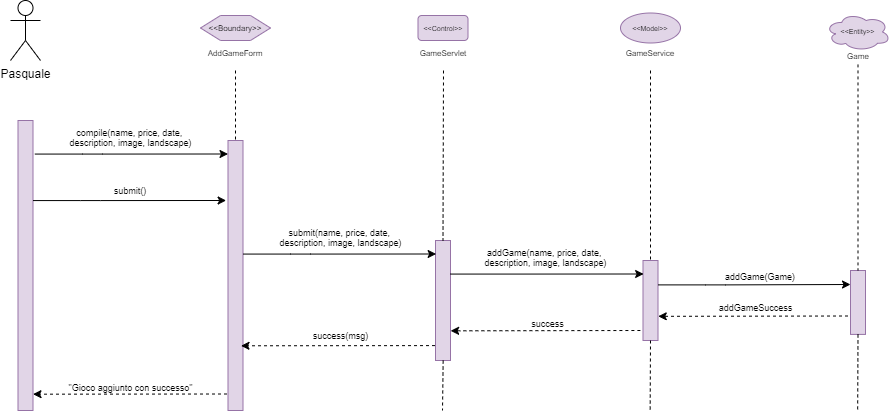

The diagram above was exported from draw.io. Its source (the exported page's mxGraphModel, read from the mxfile embedded in the PNG):
<mxGraphModel dx="888" dy="695" grid="1" gridSize="10" guides="1" tooltips="1" connect="1" arrows="1" fold="1" page="1" pageScale="1" pageWidth="827" pageHeight="1169" math="0" shadow="0">
  <root>
    <mxCell id="0" />
    <mxCell id="1" parent="0" />
    <mxCell id="RKbFUW7Za1edfqImhwlX-1" value="Pasquale" style="shape=umlActor;verticalLabelPosition=bottom;verticalAlign=top;html=1;outlineConnect=0;" parent="1" vertex="1">
      <mxGeometry x="310" y="450" width="30" height="60" as="geometry" />
    </mxCell>
    <mxCell id="RKbFUW7Za1edfqImhwlX-2" value="" style="rounded=0;whiteSpace=wrap;html=1;fillColor=#e1d5e7;strokeColor=#9673a6;" parent="1" vertex="1">
      <mxGeometry x="317.5" y="570" width="15" height="290" as="geometry" />
    </mxCell>
    <mxCell id="RKbFUW7Za1edfqImhwlX-3" value="" style="rounded=0;whiteSpace=wrap;html=1;fillColor=#e1d5e7;strokeColor=#9673a6;" parent="1" vertex="1">
      <mxGeometry x="527.5" y="590" width="15" height="270" as="geometry" />
    </mxCell>
    <mxCell id="RKbFUW7Za1edfqImhwlX-4" value="" style="endArrow=none;dashed=1;html=1;rounded=0;fontSize=8;entryX=0.5;entryY=0;entryDx=0;entryDy=0;exitX=0.5;exitY=1;exitDx=0;exitDy=0;" parent="1" target="RKbFUW7Za1edfqImhwlX-3" edge="1">
      <mxGeometry width="50" height="50" relative="1" as="geometry">
        <mxPoint x="535.0000000000002" y="520" as="sourcePoint" />
        <mxPoint x="557.5" y="580" as="targetPoint" />
      </mxGeometry>
    </mxCell>
    <mxCell id="RKbFUW7Za1edfqImhwlX-5" value="&amp;lt;&amp;lt;Boundary&amp;gt;&amp;gt;" style="shape=hexagon;perimeter=hexagonPerimeter2;whiteSpace=wrap;html=1;fixedSize=1;fontSize=8;fillColor=#e1d5e7;strokeColor=#9673a6;" parent="1" vertex="1">
      <mxGeometry x="500" y="465" width="70" height="25" as="geometry" />
    </mxCell>
    <mxCell id="RKbFUW7Za1edfqImhwlX-6" value="&lt;div&gt;AddGameForm&lt;/div&gt;" style="text;html=1;strokeColor=none;fillColor=none;align=center;verticalAlign=middle;whiteSpace=wrap;rounded=0;fontSize=8;" parent="1" vertex="1">
      <mxGeometry x="520" y="495" width="30" height="15" as="geometry" />
    </mxCell>
    <mxCell id="RKbFUW7Za1edfqImhwlX-7" value="submit()" style="text;html=1;strokeColor=none;fillColor=none;align=center;verticalAlign=middle;whiteSpace=wrap;rounded=0;fontSize=9;" parent="1" vertex="1">
      <mxGeometry x="370" y="630" width="120" height="20" as="geometry" />
    </mxCell>
    <mxCell id="RKbFUW7Za1edfqImhwlX-8" value="&amp;lt;&amp;lt;Control&amp;gt;&amp;gt;" style="rounded=1;whiteSpace=wrap;html=1;fontSize=7;fillColor=#e1d5e7;strokeColor=#9673a6;" parent="1" vertex="1">
      <mxGeometry x="717.5" y="465" width="50" height="25" as="geometry" />
    </mxCell>
    <mxCell id="RKbFUW7Za1edfqImhwlX-9" value="GameServlet" style="text;html=1;strokeColor=none;fillColor=none;align=center;verticalAlign=middle;whiteSpace=wrap;rounded=0;fontSize=8;" parent="1" vertex="1">
      <mxGeometry x="727.5" y="495" width="30" height="15" as="geometry" />
    </mxCell>
    <mxCell id="RKbFUW7Za1edfqImhwlX-10" value="" style="rounded=0;whiteSpace=wrap;html=1;fillColor=#e1d5e7;strokeColor=#9673a6;" parent="1" vertex="1">
      <mxGeometry x="735" y="690" width="15" height="120" as="geometry" />
    </mxCell>
    <mxCell id="RKbFUW7Za1edfqImhwlX-11" value="" style="endArrow=none;dashed=1;html=1;rounded=0;fontSize=8;entryX=0.5;entryY=0;entryDx=0;entryDy=0;" parent="1" target="RKbFUW7Za1edfqImhwlX-10" edge="1">
      <mxGeometry width="50" height="50" relative="1" as="geometry">
        <mxPoint x="743" y="520" as="sourcePoint" />
        <mxPoint x="787.5" y="593.5" as="targetPoint" />
      </mxGeometry>
    </mxCell>
    <mxCell id="RKbFUW7Za1edfqImhwlX-12" value="&amp;lt;&amp;lt;Model&amp;gt;&amp;gt;" style="ellipse;whiteSpace=wrap;html=1;fontSize=7;fillColor=#e1d5e7;strokeColor=#9673a6;" parent="1" vertex="1">
      <mxGeometry x="920" y="462.5" width="60" height="30" as="geometry" />
    </mxCell>
    <mxCell id="RKbFUW7Za1edfqImhwlX-14" value="" style="rounded=0;whiteSpace=wrap;html=1;fillColor=#e1d5e7;strokeColor=#9673a6;" parent="1" vertex="1">
      <mxGeometry x="942.5" y="710" width="15" height="80" as="geometry" />
    </mxCell>
    <mxCell id="RKbFUW7Za1edfqImhwlX-15" value="" style="endArrow=none;dashed=1;html=1;rounded=0;fontSize=8;entryX=0.5;entryY=0;entryDx=0;entryDy=0;" parent="1" target="RKbFUW7Za1edfqImhwlX-14" edge="1">
      <mxGeometry width="50" height="50" relative="1" as="geometry">
        <mxPoint x="950" y="520" as="sourcePoint" />
        <mxPoint x="972.5" y="618.5" as="targetPoint" />
      </mxGeometry>
    </mxCell>
    <mxCell id="RKbFUW7Za1edfqImhwlX-16" value="GameService" style="text;html=1;strokeColor=none;fillColor=none;align=center;verticalAlign=middle;whiteSpace=wrap;rounded=0;fontSize=8;" parent="1" vertex="1">
      <mxGeometry x="935" y="495" width="30" height="15" as="geometry" />
    </mxCell>
    <mxCell id="RKbFUW7Za1edfqImhwlX-27" value="Game" style="text;html=1;strokeColor=none;fillColor=none;align=center;verticalAlign=middle;whiteSpace=wrap;rounded=0;fontSize=8;" parent="1" vertex="1">
      <mxGeometry x="1142.5" y="498.9100000000001" width="30" height="15" as="geometry" />
    </mxCell>
    <mxCell id="RKbFUW7Za1edfqImhwlX-28" value="" style="endArrow=classic;html=1;rounded=0;exitX=1;exitY=0;exitDx=0;exitDy=0;entryX=-0.125;entryY=0.121;entryDx=0;entryDy=0;entryPerimeter=0;" parent="1" edge="1">
      <mxGeometry width="50" height="50" relative="1" as="geometry">
        <mxPoint x="332.5" y="650.0700000000002" as="sourcePoint" />
        <mxPoint x="525.6250000000002" y="650" as="targetPoint" />
        <Array as="points">
          <mxPoint x="380" y="650.07" />
          <mxPoint x="400" y="650.07" />
        </Array>
      </mxGeometry>
    </mxCell>
    <mxCell id="RKbFUW7Za1edfqImhwlX-29" value="" style="endArrow=classic;html=1;rounded=0;exitX=1;exitY=0;exitDx=0;exitDy=0;entryX=-0.125;entryY=0.121;entryDx=0;entryDy=0;entryPerimeter=0;" parent="1" edge="1">
      <mxGeometry width="50" height="50" relative="1" as="geometry">
        <mxPoint x="542.5000000000002" y="703.5700000000002" as="sourcePoint" />
        <mxPoint x="735.625" y="703.5" as="targetPoint" />
        <Array as="points">
          <mxPoint x="590" y="703.57" />
          <mxPoint x="610" y="703.57" />
        </Array>
      </mxGeometry>
    </mxCell>
    <mxCell id="RKbFUW7Za1edfqImhwlX-31" value="" style="endArrow=classic;html=1;rounded=0;exitX=1;exitY=0;exitDx=0;exitDy=0;entryX=-0.125;entryY=0.121;entryDx=0;entryDy=0;entryPerimeter=0;" parent="1" edge="1">
      <mxGeometry width="50" height="50" relative="1" as="geometry">
        <mxPoint x="334.3800000000001" y="603.5700000000002" as="sourcePoint" />
        <mxPoint x="527.5050000000001" y="603.5" as="targetPoint" />
        <Array as="points">
          <mxPoint x="381.88" y="603.57" />
          <mxPoint x="401.88" y="603.57" />
        </Array>
      </mxGeometry>
    </mxCell>
    <mxCell id="RKbFUW7Za1edfqImhwlX-32" value="" style="endArrow=classic;html=1;rounded=0;dashed=1;fontSize=7;exitX=-0.047;exitY=0.97;exitDx=0;exitDy=0;exitPerimeter=0;" parent="1" edge="1">
      <mxGeometry width="50" height="50" relative="1" as="geometry">
        <mxPoint x="734.5050000000001" y="795.0999999999999" as="sourcePoint" />
        <mxPoint x="540.5" y="795.29" as="targetPoint" />
      </mxGeometry>
    </mxCell>
    <mxCell id="RKbFUW7Za1edfqImhwlX-33" value="" style="endArrow=classic;html=1;rounded=0;exitX=1;exitY=0;exitDx=0;exitDy=0;entryX=-0.125;entryY=0.121;entryDx=0;entryDy=0;entryPerimeter=0;" parent="1" edge="1">
      <mxGeometry width="50" height="50" relative="1" as="geometry">
        <mxPoint x="750" y="723.5700000000003" as="sourcePoint" />
        <mxPoint x="943.125" y="723.5000000000001" as="targetPoint" />
        <Array as="points">
          <mxPoint x="797.5" y="723.57" />
          <mxPoint x="817.5" y="723.57" />
        </Array>
      </mxGeometry>
    </mxCell>
    <mxCell id="RKbFUW7Za1edfqImhwlX-34" value="&lt;div style=&quot;font-size: 9px&quot;&gt;&lt;font style=&quot;font-size: 9px&quot;&gt;compile(name, price, date, &lt;br&gt;description, image, landscape)&lt;/font&gt;&lt;/div&gt;" style="text;html=1;strokeColor=none;fillColor=none;align=center;verticalAlign=middle;whiteSpace=wrap;rounded=0;fontSize=9;" parent="1" vertex="1">
      <mxGeometry x="332.5" y="570" width="195" height="33.5" as="geometry" />
    </mxCell>
    <mxCell id="RKbFUW7Za1edfqImhwlX-35" value="success(msg)" style="text;html=1;strokeColor=none;fillColor=none;align=center;verticalAlign=middle;whiteSpace=wrap;rounded=0;fontSize=9;" parent="1" vertex="1">
      <mxGeometry x="542.5" y="768.32" width="195" height="33.5" as="geometry" />
    </mxCell>
    <mxCell id="RKbFUW7Za1edfqImhwlX-36" value="&quot;Gioco aggiunto con successo&quot;" style="text;html=1;strokeColor=none;fillColor=none;align=center;verticalAlign=middle;whiteSpace=wrap;rounded=0;fontSize=9;" parent="1" vertex="1">
      <mxGeometry x="332.5" y="820" width="195" height="33.5" as="geometry" />
    </mxCell>
    <mxCell id="RKbFUW7Za1edfqImhwlX-37" value="success" style="text;html=1;strokeColor=none;fillColor=none;align=center;verticalAlign=middle;whiteSpace=wrap;rounded=0;fontSize=9;" parent="1" vertex="1">
      <mxGeometry x="750" y="756.5" width="195" height="33.5" as="geometry" />
    </mxCell>
    <mxCell id="RKbFUW7Za1edfqImhwlX-40" value="" style="endArrow=classic;html=1;rounded=0;dashed=1;fontSize=7;" parent="1" edge="1">
      <mxGeometry width="50" height="50" relative="1" as="geometry">
        <mxPoint x="939.88" y="780" as="sourcePoint" />
        <mxPoint x="750.13" y="780.3199999999999" as="targetPoint" />
      </mxGeometry>
    </mxCell>
    <mxCell id="RKbFUW7Za1edfqImhwlX-44" value="" style="endArrow=classic;html=1;rounded=0;dashed=1;fontSize=7;exitX=-0.047;exitY=0.97;exitDx=0;exitDy=0;exitPerimeter=0;" parent="1" edge="1">
      <mxGeometry width="50" height="50" relative="1" as="geometry">
        <mxPoint x="526.5049999999999" y="843.5" as="sourcePoint" />
        <mxPoint x="332.5" y="843.69" as="targetPoint" />
      </mxGeometry>
    </mxCell>
    <mxCell id="YgpQ5zw9J8etLhVCyD7v-1" value="&lt;div style=&quot;font-size: 9px&quot;&gt;&lt;font style=&quot;font-size: 9px&quot;&gt;submit(name, price, date, &lt;br&gt;description, image, landscape)&lt;/font&gt;&lt;/div&gt;" style="text;html=1;strokeColor=none;fillColor=none;align=center;verticalAlign=middle;whiteSpace=wrap;rounded=0;fontSize=9;" parent="1" vertex="1">
      <mxGeometry x="542.5" y="670" width="195" height="33.5" as="geometry" />
    </mxCell>
    <mxCell id="YgpQ5zw9J8etLhVCyD7v-2" value="&lt;div style=&quot;font-size: 9px&quot;&gt;&lt;font style=&quot;font-size: 9px&quot;&gt;addGame(name, price, date, &lt;br&gt;description, image, landscape)&lt;/font&gt;&lt;/div&gt;" style="text;html=1;strokeColor=none;fillColor=none;align=center;verticalAlign=middle;whiteSpace=wrap;rounded=0;fontSize=9;" parent="1" vertex="1">
      <mxGeometry x="747.5" y="690" width="195" height="33.5" as="geometry" />
    </mxCell>
    <mxCell id="YgpQ5zw9J8etLhVCyD7v-8" value="&lt;font style=&quot;font-size: 9px&quot;&gt;addGame(Game)&lt;/font&gt;" style="text;html=1;strokeColor=none;fillColor=none;align=center;verticalAlign=middle;whiteSpace=wrap;rounded=0;" parent="1" vertex="1">
      <mxGeometry x="1030" y="710" width="60" height="30" as="geometry" />
    </mxCell>
    <mxCell id="YgpQ5zw9J8etLhVCyD7v-13" value="" style="endArrow=classic;html=1;rounded=0;exitX=1;exitY=0;exitDx=0;exitDy=0;entryX=0;entryY=0.219;entryDx=0;entryDy=0;entryPerimeter=0;" parent="1" target="YgpQ5zw9J8etLhVCyD7v-19" edge="1">
      <mxGeometry width="50" height="50" relative="1" as="geometry">
        <mxPoint x="957.5000000000002" y="734.3900000000001" as="sourcePoint" />
        <mxPoint x="1140" y="734" as="targetPoint" />
        <Array as="points">
          <mxPoint x="1005" y="734.39" />
          <mxPoint x="1025" y="734.39" />
        </Array>
      </mxGeometry>
    </mxCell>
    <mxCell id="YgpQ5zw9J8etLhVCyD7v-18" value="&amp;lt;&amp;lt;Entity&amp;gt;&amp;gt;" style="ellipse;shape=cloud;whiteSpace=wrap;html=1;fontSize=7;fillColor=#e1d5e7;strokeColor=#9673a6;" parent="1" vertex="1">
      <mxGeometry x="1125" y="462.5" width="65" height="37.82" as="geometry" />
    </mxCell>
    <mxCell id="YgpQ5zw9J8etLhVCyD7v-19" value="" style="rounded=0;whiteSpace=wrap;html=1;fillColor=#e1d5e7;strokeColor=#9673a6;" parent="1" vertex="1">
      <mxGeometry x="1150" y="720" width="15" height="63.91" as="geometry" />
    </mxCell>
    <mxCell id="YgpQ5zw9J8etLhVCyD7v-20" value="" style="endArrow=none;dashed=1;html=1;rounded=0;fontSize=8;entryX=0.5;entryY=0;entryDx=0;entryDy=0;" parent="1" target="YgpQ5zw9J8etLhVCyD7v-19" edge="1">
      <mxGeometry width="50" height="50" relative="1" as="geometry">
        <mxPoint x="1157.5" y="513.91" as="sourcePoint" />
        <mxPoint x="1180" y="612.41" as="targetPoint" />
      </mxGeometry>
    </mxCell>
    <mxCell id="YgpQ5zw9J8etLhVCyD7v-23" value="addGameSuccess" style="text;html=1;strokeColor=none;fillColor=none;align=center;verticalAlign=middle;whiteSpace=wrap;rounded=0;fontSize=9;" parent="1" vertex="1">
      <mxGeometry x="957.5" y="740" width="195" height="33.5" as="geometry" />
    </mxCell>
    <mxCell id="YgpQ5zw9J8etLhVCyD7v-24" value="" style="endArrow=classic;html=1;rounded=0;dashed=1;fontSize=7;" parent="1" edge="1">
      <mxGeometry width="50" height="50" relative="1" as="geometry">
        <mxPoint x="1147.5" y="765.5" as="sourcePoint" />
        <mxPoint x="957.75" y="765.8199999999999" as="targetPoint" />
      </mxGeometry>
    </mxCell>
    <mxCell id="YgpQ5zw9J8etLhVCyD7v-27" value="" style="endArrow=none;dashed=1;html=1;rounded=0;fontSize=8;" parent="1" edge="1">
      <mxGeometry width="50" height="50" relative="1" as="geometry">
        <mxPoint x="742.66" y="810" as="sourcePoint" />
        <mxPoint x="742" y="860" as="targetPoint" />
      </mxGeometry>
    </mxCell>
    <mxCell id="YgpQ5zw9J8etLhVCyD7v-28" value="" style="endArrow=none;dashed=1;html=1;rounded=0;fontSize=8;exitX=0.5;exitY=1;exitDx=0;exitDy=0;" parent="1" source="RKbFUW7Za1edfqImhwlX-14" edge="1">
      <mxGeometry width="50" height="50" relative="1" as="geometry">
        <mxPoint x="950.3199999999998" y="810" as="sourcePoint" />
        <mxPoint x="949.66" y="860" as="targetPoint" />
      </mxGeometry>
    </mxCell>
    <mxCell id="YgpQ5zw9J8etLhVCyD7v-29" value="" style="endArrow=none;dashed=1;html=1;rounded=0;fontSize=8;exitX=0.5;exitY=1;exitDx=0;exitDy=0;" parent="1" source="YgpQ5zw9J8etLhVCyD7v-19" edge="1">
      <mxGeometry width="50" height="50" relative="1" as="geometry">
        <mxPoint x="1157.5" y="790" as="sourcePoint" />
        <mxPoint x="1157.1599999999999" y="860" as="targetPoint" />
      </mxGeometry>
    </mxCell>
  </root>
</mxGraphModel>